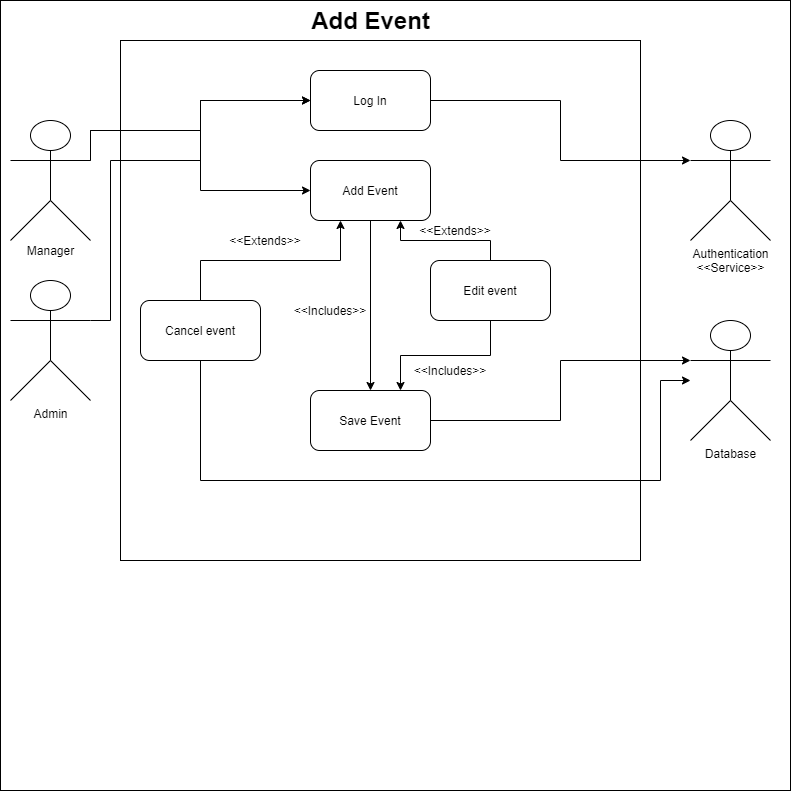

The diagram above was exported from draw.io. Its source (the exported page's mxGraphModel, read from the mxfile embedded in the PNG):
<mxGraphModel dx="1024" dy="601" grid="1" gridSize="10" guides="1" tooltips="1" connect="1" arrows="1" fold="1" page="1" pageScale="1" pageWidth="850" pageHeight="1100" math="0" shadow="0">
  <root>
    <mxCell id="0" />
    <mxCell id="1" parent="0" />
    <mxCell id="0eOJUjaPY9huyJSMq6oy-1" value="" style="whiteSpace=wrap;html=1;aspect=fixed;" vertex="1" parent="1">
      <mxGeometry x="30" width="790" height="790" as="geometry" />
    </mxCell>
    <mxCell id="0eOJUjaPY9huyJSMq6oy-35" value="" style="whiteSpace=wrap;html=1;aspect=fixed;" vertex="1" parent="1">
      <mxGeometry x="150" y="40" width="520" height="520" as="geometry" />
    </mxCell>
    <mxCell id="0eOJUjaPY9huyJSMq6oy-2" value="Add Event" style="text;strokeColor=none;fillColor=none;html=1;fontSize=24;fontStyle=1;verticalAlign=middle;align=center;" vertex="1" parent="1">
      <mxGeometry x="280" width="240" height="40" as="geometry" />
    </mxCell>
    <mxCell id="0eOJUjaPY9huyJSMq6oy-29" style="edgeStyle=orthogonalEdgeStyle;rounded=0;orthogonalLoop=1;jettySize=auto;html=1;exitX=1;exitY=0.5;exitDx=0;exitDy=0;entryX=0;entryY=0.3333333333333333;entryDx=0;entryDy=0;entryPerimeter=0;" edge="1" parent="1" source="0eOJUjaPY9huyJSMq6oy-3" target="0eOJUjaPY9huyJSMq6oy-10">
      <mxGeometry relative="1" as="geometry" />
    </mxCell>
    <mxCell id="0eOJUjaPY9huyJSMq6oy-3" value="Log In" style="rounded=1;whiteSpace=wrap;html=1;" vertex="1" parent="1">
      <mxGeometry x="340" y="70" width="120" height="60" as="geometry" />
    </mxCell>
    <mxCell id="0eOJUjaPY9huyJSMq6oy-16" style="edgeStyle=orthogonalEdgeStyle;rounded=0;orthogonalLoop=1;jettySize=auto;html=1;exitX=0.5;exitY=1;exitDx=0;exitDy=0;" edge="1" parent="1" source="0eOJUjaPY9huyJSMq6oy-4" target="0eOJUjaPY9huyJSMq6oy-9">
      <mxGeometry relative="1" as="geometry" />
    </mxCell>
    <mxCell id="0eOJUjaPY9huyJSMq6oy-4" value="Add Event" style="rounded=1;whiteSpace=wrap;html=1;" vertex="1" parent="1">
      <mxGeometry x="340" y="160" width="120" height="60" as="geometry" />
    </mxCell>
    <mxCell id="0eOJUjaPY9huyJSMq6oy-27" style="edgeStyle=orthogonalEdgeStyle;rounded=0;orthogonalLoop=1;jettySize=auto;html=1;exitX=1;exitY=0.3333333333333333;exitDx=0;exitDy=0;exitPerimeter=0;entryX=0;entryY=0.5;entryDx=0;entryDy=0;" edge="1" parent="1" source="0eOJUjaPY9huyJSMq6oy-5" target="0eOJUjaPY9huyJSMq6oy-4">
      <mxGeometry relative="1" as="geometry">
        <Array as="points">
          <mxPoint x="120" y="130" />
          <mxPoint x="230" y="130" />
          <mxPoint x="230" y="190" />
        </Array>
      </mxGeometry>
    </mxCell>
    <mxCell id="0eOJUjaPY9huyJSMq6oy-28" style="edgeStyle=orthogonalEdgeStyle;rounded=0;orthogonalLoop=1;jettySize=auto;html=1;exitX=1;exitY=0.3333333333333333;exitDx=0;exitDy=0;exitPerimeter=0;entryX=0;entryY=0.5;entryDx=0;entryDy=0;" edge="1" parent="1" source="0eOJUjaPY9huyJSMq6oy-5" target="0eOJUjaPY9huyJSMq6oy-3">
      <mxGeometry relative="1" as="geometry">
        <Array as="points">
          <mxPoint x="120" y="130" />
          <mxPoint x="230" y="130" />
          <mxPoint x="230" y="100" />
        </Array>
      </mxGeometry>
    </mxCell>
    <mxCell id="0eOJUjaPY9huyJSMq6oy-5" value="" style="shape=umlActor;verticalLabelPosition=bottom;verticalAlign=top;html=1;outlineConnect=0;" vertex="1" parent="1">
      <mxGeometry x="40" y="120" width="80" height="120" as="geometry" />
    </mxCell>
    <mxCell id="0eOJUjaPY9huyJSMq6oy-6" value="Manager" style="text;html=1;align=center;verticalAlign=middle;resizable=0;points=[];autosize=1;" vertex="1" parent="1">
      <mxGeometry x="50" y="240" width="60" height="20" as="geometry" />
    </mxCell>
    <mxCell id="0eOJUjaPY9huyJSMq6oy-24" style="edgeStyle=orthogonalEdgeStyle;rounded=0;orthogonalLoop=1;jettySize=auto;html=1;exitX=0.5;exitY=0;exitDx=0;exitDy=0;entryX=0.25;entryY=1;entryDx=0;entryDy=0;" edge="1" parent="1" source="0eOJUjaPY9huyJSMq6oy-7" target="0eOJUjaPY9huyJSMq6oy-4">
      <mxGeometry relative="1" as="geometry" />
    </mxCell>
    <mxCell id="0eOJUjaPY9huyJSMq6oy-34" style="edgeStyle=orthogonalEdgeStyle;rounded=0;orthogonalLoop=1;jettySize=auto;html=1;exitX=0.5;exitY=1;exitDx=0;exitDy=0;" edge="1" parent="1" source="0eOJUjaPY9huyJSMq6oy-7" target="0eOJUjaPY9huyJSMq6oy-12">
      <mxGeometry relative="1" as="geometry">
        <Array as="points">
          <mxPoint x="230" y="480" />
          <mxPoint x="690" y="480" />
          <mxPoint x="690" y="380" />
        </Array>
      </mxGeometry>
    </mxCell>
    <mxCell id="0eOJUjaPY9huyJSMq6oy-7" value="Cancel event" style="rounded=1;whiteSpace=wrap;html=1;" vertex="1" parent="1">
      <mxGeometry x="170" y="300" width="120" height="60" as="geometry" />
    </mxCell>
    <mxCell id="0eOJUjaPY9huyJSMq6oy-13" style="edgeStyle=orthogonalEdgeStyle;rounded=0;orthogonalLoop=1;jettySize=auto;html=1;exitX=0.5;exitY=0;exitDx=0;exitDy=0;entryX=0.75;entryY=1;entryDx=0;entryDy=0;" edge="1" parent="1" source="0eOJUjaPY9huyJSMq6oy-8" target="0eOJUjaPY9huyJSMq6oy-4">
      <mxGeometry relative="1" as="geometry" />
    </mxCell>
    <mxCell id="0eOJUjaPY9huyJSMq6oy-17" style="edgeStyle=orthogonalEdgeStyle;rounded=0;orthogonalLoop=1;jettySize=auto;html=1;exitX=0.5;exitY=1;exitDx=0;exitDy=0;entryX=0.75;entryY=0;entryDx=0;entryDy=0;" edge="1" parent="1" source="0eOJUjaPY9huyJSMq6oy-8" target="0eOJUjaPY9huyJSMq6oy-9">
      <mxGeometry relative="1" as="geometry">
        <mxPoint x="400" y="390" as="targetPoint" />
      </mxGeometry>
    </mxCell>
    <mxCell id="0eOJUjaPY9huyJSMq6oy-8" value="Edit event" style="rounded=1;whiteSpace=wrap;html=1;" vertex="1" parent="1">
      <mxGeometry x="460" y="260" width="120" height="60" as="geometry" />
    </mxCell>
    <mxCell id="0eOJUjaPY9huyJSMq6oy-30" style="edgeStyle=orthogonalEdgeStyle;rounded=0;orthogonalLoop=1;jettySize=auto;html=1;exitX=1;exitY=0.5;exitDx=0;exitDy=0;entryX=0;entryY=0.3333333333333333;entryDx=0;entryDy=0;entryPerimeter=0;" edge="1" parent="1" source="0eOJUjaPY9huyJSMq6oy-9" target="0eOJUjaPY9huyJSMq6oy-12">
      <mxGeometry relative="1" as="geometry" />
    </mxCell>
    <mxCell id="0eOJUjaPY9huyJSMq6oy-9" value="Save Event" style="rounded=1;whiteSpace=wrap;html=1;" vertex="1" parent="1">
      <mxGeometry x="340" y="390" width="120" height="60" as="geometry" />
    </mxCell>
    <mxCell id="0eOJUjaPY9huyJSMq6oy-10" value="Authentication&lt;br&gt;&amp;lt;&amp;lt;Service&amp;gt;&amp;gt;" style="shape=umlActor;verticalLabelPosition=bottom;verticalAlign=top;html=1;outlineConnect=0;" vertex="1" parent="1">
      <mxGeometry x="720" y="120" width="80" height="120" as="geometry" />
    </mxCell>
    <mxCell id="0eOJUjaPY9huyJSMq6oy-12" value="Database" style="shape=umlActor;verticalLabelPosition=bottom;verticalAlign=top;html=1;outlineConnect=0;" vertex="1" parent="1">
      <mxGeometry x="720" y="320" width="80" height="120" as="geometry" />
    </mxCell>
    <mxCell id="0eOJUjaPY9huyJSMq6oy-18" value="&amp;lt;&amp;lt;Includes&amp;gt;&amp;gt;" style="text;html=1;strokeColor=none;fillColor=none;align=center;verticalAlign=middle;whiteSpace=wrap;rounded=0;" vertex="1" parent="1">
      <mxGeometry x="440" y="360" width="80" height="20" as="geometry" />
    </mxCell>
    <mxCell id="0eOJUjaPY9huyJSMq6oy-19" value="&amp;lt;&amp;lt;Includes&amp;gt;&amp;gt;" style="text;html=1;strokeColor=none;fillColor=none;align=center;verticalAlign=middle;whiteSpace=wrap;rounded=0;" vertex="1" parent="1">
      <mxGeometry x="320" y="300" width="80" height="20" as="geometry" />
    </mxCell>
    <mxCell id="0eOJUjaPY9huyJSMq6oy-23" value="&amp;lt;&amp;lt;Extends&amp;gt;&amp;gt;" style="text;html=1;strokeColor=none;fillColor=none;align=center;verticalAlign=middle;whiteSpace=wrap;rounded=0;" vertex="1" parent="1">
      <mxGeometry x="250" y="230" width="90" height="20" as="geometry" />
    </mxCell>
    <mxCell id="0eOJUjaPY9huyJSMq6oy-25" value="&amp;lt;&amp;lt;Extends&amp;gt;&amp;gt;" style="text;html=1;strokeColor=none;fillColor=none;align=center;verticalAlign=middle;whiteSpace=wrap;rounded=0;" vertex="1" parent="1">
      <mxGeometry x="440" y="220" width="90" height="20" as="geometry" />
    </mxCell>
    <mxCell id="0eOJUjaPY9huyJSMq6oy-33" style="edgeStyle=orthogonalEdgeStyle;rounded=0;orthogonalLoop=1;jettySize=auto;html=1;exitX=1;exitY=0.3333333333333333;exitDx=0;exitDy=0;exitPerimeter=0;entryX=0;entryY=0.5;entryDx=0;entryDy=0;" edge="1" parent="1" source="0eOJUjaPY9huyJSMq6oy-32" target="0eOJUjaPY9huyJSMq6oy-3">
      <mxGeometry relative="1" as="geometry">
        <Array as="points">
          <mxPoint x="140" y="320" />
          <mxPoint x="140" y="160" />
          <mxPoint x="230" y="160" />
          <mxPoint x="230" y="100" />
        </Array>
      </mxGeometry>
    </mxCell>
    <mxCell id="0eOJUjaPY9huyJSMq6oy-32" value="Admin" style="shape=umlActor;verticalLabelPosition=bottom;verticalAlign=top;html=1;outlineConnect=0;" vertex="1" parent="1">
      <mxGeometry x="40" y="280" width="80" height="120" as="geometry" />
    </mxCell>
  </root>
</mxGraphModel>